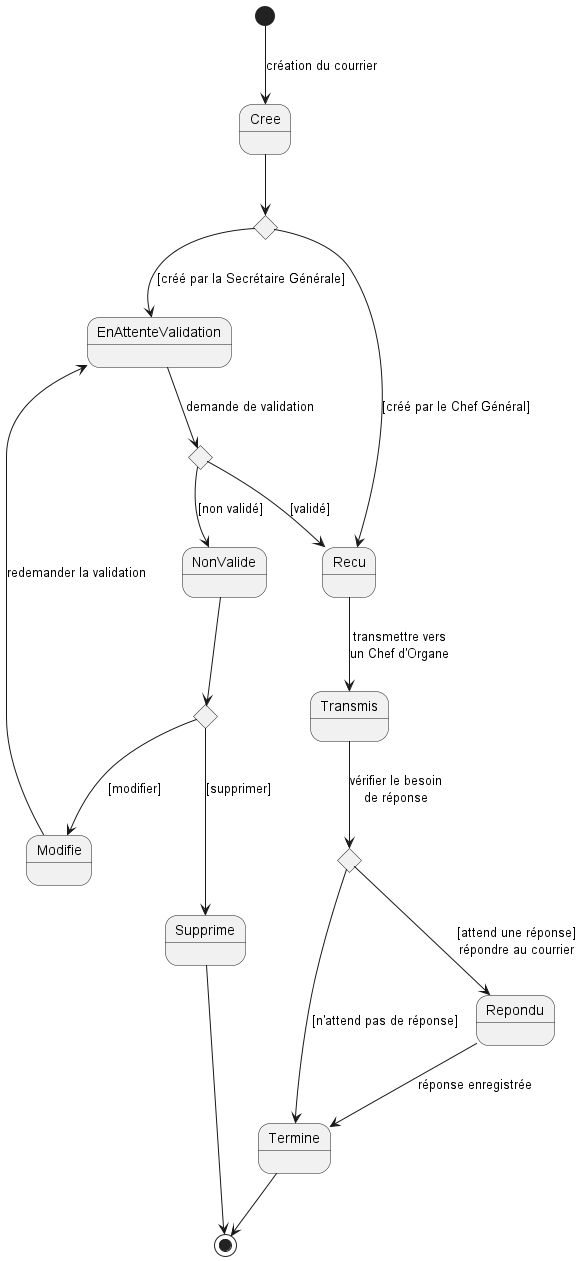

The diagram above was rendered by PlantUML. Its source (embedded in the PNG):
@startuml etat_courrier

[*] --> Cree : création du courrier

state "Test création" as TestCreation <<choice>>
state "Test validation" as TestValidation <<choice>>
state "Choix après rejet" as TestRejet <<choice>>
state "Test réponse" as TestReponse <<choice>>

Cree --> TestCreation

TestCreation --> Recu : [créé par le Chef Général]
TestCreation --> EnAttenteValidation : [créé par la Secrétaire Générale]

EnAttenteValidation --> TestValidation : demande de validation

TestValidation --> Recu : [validé]
TestValidation --> NonValide : [non validé]

NonValide --> TestRejet

TestRejet --> Modifie : [modifier]
TestRejet --> Supprime : [supprimer]

Modifie --> EnAttenteValidation : redemander la validation

Recu --> Transmis : transmettre vers\nun Chef d'Organe

Transmis --> TestReponse : vérifier le besoin\nde réponse

TestReponse --> Repondu : [attend une réponse]\nrépondre au courrier
TestReponse --> Termine : [n'attend pas de réponse]

Repondu --> Termine : réponse enregistrée

Termine --> [*]
Supprime --> [*]

@enduml